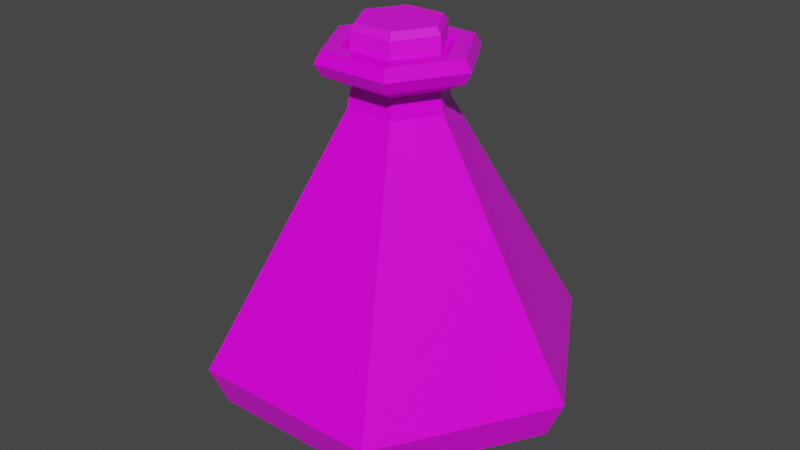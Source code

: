 # Source: Blue_Potion_6.blend  (saved by Blender 2.91.10; exported with 4.5.12 LTS)
import bpy
from mathutils import Matrix  # noqa: F401  (used for matrix-valued properties, if any)

bpy.ops.wm.read_factory_settings(use_empty=True)
scene = bpy.context.scene
scene.name = 'Scene'

# ---- collections
col_collection = bpy.data.collections.new('Collection'); scene.collection.children.link(col_collection)

# ---- images (referenced by path relative to the original .blend; pixels are not part of the script)
import os
ASSET_DIR = os.environ.get("B2B_ASSET_DIR", "")  # directory of the original .blend (textures are referenced by path, not embedded)
HERE = os.path.dirname(os.path.abspath(__file__))  # packed textures are extracted next to this script under _unpacked/

def load_image(name, relpath, width, height, colorspace="sRGB"):
    """Load a texture the original file referenced (path relative to the .blend, or extracted next to this script)."""
    p = next((c for c in (os.path.join(HERE, relpath), os.path.join(ASSET_DIR, relpath)) if relpath and os.path.exists(c)), "")
    if p:
        img = bpy.data.images.load(p, check_existing=True)
        img.name = name
    else:  # same state as the original file: an image datablock whose file is absent (Cycles renders it pink)
        img = bpy.data.images.new(name, width, height)
        img.source = "FILE"
        img.filepath = "//" + (relpath or name)
    img.colorspace_settings.name = colorspace
    return img
img_color_png_013 = load_image('Color.png.013', 'Color.png', 1024, 1024, 'sRGB')

# ---- materials (node trees are filled in below, after node groups)
mat_rhigh_013 = bpy.data.materials.new('RHIGH.013')
mat_rhigh_013.use_transparent_shadow = False
mat_rlow_013 = bpy.data.materials.new('RLOW.013')
mat_rlow_013.use_transparent_shadow = False

# ---- material node trees
mat_rhigh_013.use_nodes = True; mat_rhigh_013.node_tree.nodes.clear()
_N = mat_rhigh_013.node_tree.nodes; _L = mat_rhigh_013.node_tree.links
n0 = _N.new('ShaderNodeBsdfPrincipled'); n0.name = 'Principled BSDF'; n0.location = (10, 300)
n0.distribution = 'GGX'
n0.subsurface_method = 'BURLEY'
n0.inputs[2].default_value = 0.65
n0.inputs[3].default_value = 1.45
n0.inputs[27].default_value = (0.0, 0.0, 0.0, 1.0)
n0.inputs[28].default_value = 1.0
n1 = _N.new('ShaderNodeOutputMaterial'); n1.name = 'Material Output'; n1.location = (300, 300)
n2 = _N.new('ShaderNodeTexImage'); n2.name = 'Image Texture'; n2.location = (-280, 280)
n2.image = img_color_png_013
_L.new(n0.outputs[0], n1.inputs[0])
_L.new(n2.outputs[0], n0.inputs[0])
n1.is_active_output = True
mat_rlow_013.use_nodes = True; mat_rlow_013.node_tree.nodes.clear()
_N = mat_rlow_013.node_tree.nodes; _L = mat_rlow_013.node_tree.links
n0 = _N.new('ShaderNodeBsdfPrincipled'); n0.name = 'Principled BSDF'; n0.location = (10, 300)
n0.distribution = 'GGX'
n0.subsurface_method = 'BURLEY'
n0.inputs[2].default_value = 0.3
n0.inputs[3].default_value = 1.45
n0.inputs[27].default_value = (0.0, 0.0, 0.0, 1.0)
n0.inputs[28].default_value = 1.0
n1 = _N.new('ShaderNodeOutputMaterial'); n1.name = 'Material Output'; n1.location = (300, 300)
n2 = _N.new('ShaderNodeTexImage'); n2.name = 'Image Texture'; n2.location = (-280, 280)
n2.image = img_color_png_013
_L.new(n0.outputs[0], n1.inputs[0])
_L.new(n2.outputs[0], n0.inputs[0])
n1.is_active_output = True

# ---- world
world_world = bpy.data.worlds.new('World'); scene.world = world_world
world_world.use_nodes = True; world_world.node_tree.nodes.clear()
_N = world_world.node_tree.nodes; _L = world_world.node_tree.links
n0 = _N.new('ShaderNodeOutputWorld'); n0.name = 'World Output'; n0.location = (300, 300)
n1 = _N.new('ShaderNodeBackground'); n1.name = 'Background'; n1.location = (10, 300)
n1.inputs[0].default_value = (0.05088, 0.05088, 0.05088, 1.0)
_L.new(n1.outputs[0], n0.inputs[0])
n0.is_active_output = True
world_world.color = (0.05088, 0.05088, 0.05088)
world_world.use_sun_shadow = False
world_world.sun_shadow_jitter_overblur = 0.0

# ---- meshes
me_cylinder_010 = bpy.data.meshes.new('Cylinder.010')
me_cylinder_010.from_pydata([(-0.01098, 0.01865, 0.1409), (-0.01219, 0.02074, 0.1373), (-0.0218, -9.142e-05, 0.1409), (-0.02421, -9.142e-05, 0.1373), (-0.01098, -0.01884, 0.1409), (-0.01219, -0.02092, 0.1373), (0.01066, -0.01884, 0.1409), (0.01187, -0.02092, 0.1373), (0.02149, -9.14e-05, 0.1409), (0.0239, -9.14e-05, 0.1373), (0.01066, 0.01865, 0.1409), (0.01187, 0.02074, 0.1373), (-0.01219, 0.02074, 0.1226), (-0.02421, -9.142e-05, 0.1226), (0.01187, 0.02074, 0.1226), (-0.01219, -0.02092, 0.1226), (0.01187, -0.02092, 0.1226), (0.0239, -9.141e-05, 0.1226), (-0.0182, -0.01051, 0.1226), (0.01788, 0.01033, 0.1226), (-0.02968, 0.05143, -0.07122), (0.02969, 0.05143, -0.07122), (0.05938, 3.187e-06, -0.07122), (0.02969, -0.05142, -0.07122), (-0.02968, -0.05142, -0.07122), (-0.05054, 0.08755, -0.02829), (-0.05937, 3.183e-06, -0.07122), (0.05055, 0.08755, -0.02829), (0.1011, 3.177e-06, -0.02829), (0.02071, 0.03588, 0.1237), (-0.04144, -3.754e-06, 0.1237), (0.05055, -0.08755, -0.02829), (0.02071, -0.03589, 0.1237), (-0.05054, -0.08755, -0.02829), (-0.02072, -0.03589, 0.1237), (-0.1011, 3.154e-06, -0.02829), (0.04143, -3.744e-06, 0.1237), (-0.09236, 3.166e-06, -0.04897), (-0.02072, 0.03588, 0.1237), (-0.04618, -0.07999, -0.04897), (-0.038, -3.751e-06, 0.1298), (-0.019, -0.0329, 0.1298), (0.01899, -0.0329, 0.1298), (0.03798, -3.749e-06, 0.1298), (0.01899, 0.0329, 0.1298), (-0.019, 0.0329, 0.1298), (-0.019, 0.0329, 0.1176), (0.01899, 0.0329, 0.1176), (0.03798, -3.747e-06, 0.1176), (0.01899, -0.0329, 0.1176), (-0.019, -0.0329, 0.1176), (-0.038, -3.751e-06, 0.1176), (-0.02411, -3.751e-06, 0.1108), (-0.01206, -0.02088, 0.1108), (0.01205, -0.02088, 0.1108), (0.0241, -3.746e-06, 0.1108), (0.01205, 0.02087, 0.1108), (-0.01206, 0.02087, 0.1108), (-0.01303, 0.02257, 0.1004), (0.01304, 0.02257, 0.1004), (0.02607, 3.186e-06, 0.1004), (0.01304, -0.02257, 0.1004), (-0.01303, -0.02257, 0.1004), (-0.02606, 3.183e-06, 0.1004), (-0.02873, -3.749e-06, 0.1298), (-0.01437, -0.02488, 0.1298), (0.01435, -0.02488, 0.1298), (0.02871, -3.747e-06, 0.1298), (0.01435, 0.02487, 0.1298), (-0.01437, 0.02487, 0.1298), (-0.02337, -3.749e-06, 0.1256), (-0.01169, -0.02024, 0.1256), (0.01168, -0.02024, 0.1256), (0.02336, -3.746e-06, 0.1256), (0.01168, 0.02023, 0.1256), (-0.01169, 0.02023, 0.1256), (0.04619, -0.07999, -0.04897), (0.09237, 3.181e-06, -0.04897), (0.04619, 0.08, -0.04897), (-0.04618, 0.08, -0.04897)], [], [(1, 3, 2, 0), (3, 5, 4, 2), (5, 7, 6, 4), (7, 9, 8, 6), (9, 11, 10, 8), (11, 1, 0, 10), (0, 2, 4, 6, 8, 10), (1, 12, 13, 3), (5, 15, 16, 7), (11, 14, 12, 1), (9, 17, 19, 14, 11), (7, 16, 17, 9), (3, 13, 18, 15, 5), (61, 31, 28, 60), (77, 28, 31, 76), (22, 77, 76, 23), (76, 31, 33, 39), (26, 37, 79, 20), (50, 49, 32, 34), (59, 27, 25, 58), (63, 35, 33, 62), (60, 28, 27, 59), (39, 33, 35, 37), (79, 25, 27, 78), (20, 21, 22, 23, 24, 26), (55, 56, 47, 48), (53, 54, 49, 50), (54, 55, 48, 49), (52, 53, 50, 51), (56, 57, 46, 47), (34, 32, 42, 41), (58, 25, 35, 63), (46, 51, 30, 38), (30, 34, 41, 40), (29, 38, 45, 44), (36, 29, 44, 43), (47, 46, 38, 29), (60, 59, 56, 55), (51, 50, 34, 30), (38, 30, 40, 45), (48, 47, 29, 36), (32, 36, 43, 42), (49, 48, 36, 32), (63, 62, 53, 52), (57, 52, 51, 46), (59, 58, 57, 56), (58, 63, 52, 57), (62, 61, 54, 53), (23, 76, 39, 24), (61, 60, 55, 54), (25, 27, 28, 31, 33, 35), (20, 79, 78, 21), (24, 39, 37, 26), (78, 27, 28, 77), (21, 78, 77, 22), (42, 43, 67, 66), (45, 40, 64, 69), (41, 42, 66, 65), (43, 44, 68, 67), (44, 45, 69, 68), (40, 41, 65, 64), (64, 65, 71, 70), (67, 68, 74, 73), (65, 66, 72, 71), (68, 69, 75, 74), (66, 67, 73, 72), (69, 64, 70, 75), (62, 33, 31, 61), (37, 35, 25, 79)])
me_cylinder_010.polygons.foreach_set('material_index', [0, 0, 0, 0, 0, 0, 0, 0, 0, 0, 0, 0, 0, 1, 1, 1, 1, 1, 1, 1, 1, 1, 1, 1, 1, 1, 1, 1, 1, 1, 1, 1, 1, 1, 1, 1, 1, 1, 1, 1, 1, 1, 1, 1, 1, 1, 1, 1, 1, 1, 1, 1, 1, 1, 1, 1, 1, 1, 1, 1, 1, 1, 1, 1, 1, 1, 1, 1, 1])
_uv = me_cylinder_010.uv_layers.new(name='UVMap')
_uv.uv.foreach_set('vector', [0.7247, 0.9856, 0.7247, 0.9856, 0.7247, 0.9855, 0.7247, 0.9855, 0.7247, 0.9856, 0.7246, 0.9856, 0.7247, 0.9855, 0.7247, 0.9855, 0.7246, 0.9856, 0.7246, 0.9856, 0.7246, 0.9855, 0.7246, 0.9855, 0.7246, 0.9856, 0.7246, 0.9856, 0.7246, 0.9855, 0.7246, 0.9855, 0.7246, 0.9856, 0.7245, 0.9856, 0.7245, 0.9855, 0.7246, 0.9855, 0.7245, 0.9856, 0.7245, 0.9856, 0.7245, 0.9855, 0.7245, 0.9855, 0.7247, 0.9855, 0.7247, 0.9855, 0.7247, 0.9855, 0.7247, 0.9854, 0.7246, 0.9855, 0.7246, 0.9855, 0.7247, 0.9856, 0.7247, 0.9856, 0.7247, 0.9856, 0.7247, 0.9856, 0.7246, 0.9856, 0.7246, 0.9856, 0.7246, 0.9856, 0.7246, 0.9856, 0.7245, 0.9856, 0.7245, 0.9856, 0.7245, 0.9856, 0.7245, 0.9856, 0.7246, 0.9856, 0.7246, 0.9856, 0.7246, 0.9856, 0.7245, 0.9856, 0.7245, 0.9856, 0.7246, 0.9856, 0.7246, 0.9856, 0.7246, 0.9856, 0.7246, 0.9856, 0.7247, 0.9856, 0.7247, 0.9856, 0.7247, 0.9856, 0.7246, 0.9856, 0.7246, 0.9856, 0.5835, 0.9876, 0.5835, 0.9876, 0.5835, 0.9876, 0.5835, 0.9876, 0.5838, 0.9877, 0.5838, 0.9877, 0.5837, 0.9876, 0.5837, 0.9876, 0.5838, 0.9877, 0.5838, 0.9877, 0.5837, 0.9876, 0.5837, 0.9876, 0.5837, 0.9876, 0.5837, 0.9876, 0.5837, 0.9877, 0.5837, 0.9877, 0.5837, 0.9877, 0.5837, 0.9877, 0.5837, 0.9878, 0.5837, 0.9878, 0.5836, 0.9879, 0.5837, 0.9879, 0.5837, 0.9879, 0.5836, 0.9879, 0.5835, 0.9876, 0.5835, 0.9876, 0.5835, 0.9876, 0.5835, 0.9876, 0.5835, 0.9876, 0.5835, 0.9876, 0.5835, 0.9876, 0.5835, 0.9876, 0.5835, 0.9876, 0.5835, 0.9876, 0.5835, 0.9876, 0.5835, 0.9876, 0.5837, 0.9877, 0.5837, 0.9877, 0.5837, 0.9877, 0.5837, 0.9877, 0.5837, 0.9878, 0.5837, 0.9878, 0.5838, 0.9877, 0.5838, 0.9877, 0.5837, 0.9878, 0.5838, 0.9877, 0.5838, 0.9877, 0.5837, 0.9876, 0.5837, 0.9877, 0.5837, 0.9877, 0.5837, 0.9879, 0.5838, 0.9879, 0.5838, 0.9879, 0.5837, 0.9879, 0.5836, 0.9879, 0.5837, 0.9879, 0.5837, 0.9879, 0.5836, 0.9879, 0.5837, 0.9879, 0.5837, 0.9879, 0.5837, 0.9879, 0.5837, 0.9879, 0.5836, 0.9879, 0.5836, 0.9879, 0.5836, 0.9879, 0.5836, 0.9879, 0.5838, 0.9879, 0.5838, 0.9879, 0.5838, 0.9879, 0.5838, 0.9879, 0.5836, 0.9879, 0.5837, 0.9879, 0.5837, 0.9879, 0.5836, 0.9879, 0.5835, 0.9876, 0.5835, 0.9876, 0.5835, 0.9876, 0.5835, 0.9876, 0.5835, 0.9879, 0.5836, 0.9879, 0.5836, 0.9879, 0.5835, 0.9879, 0.5836, 0.9879, 0.5836, 0.9879, 0.5836, 0.9879, 0.5836, 0.9879, 0.5838, 0.9879, 0.5838, 0.9879, 0.5838, 0.9879, 0.5838, 0.9879, 0.5837, 0.9879, 0.5838, 0.9879, 0.5838, 0.9879, 0.5837, 0.9879, 0.5838, 0.9879, 0.5838, 0.9879, 0.5838, 0.9879, 0.5838, 0.9879, 0.5837, 0.9879, 0.5838, 0.9879, 0.5838, 0.9879, 0.5837, 0.9879, 0.5836, 0.9879, 0.5836, 0.9879, 0.5836, 0.9879, 0.5836, 0.9879, 0.5835, 0.9879, 0.5836, 0.9879, 0.5836, 0.9879, 0.5835, 0.9879, 0.5837, 0.9879, 0.5838, 0.9879, 0.5838, 0.9879, 0.5837, 0.9879, 0.5837, 0.9879, 0.5837, 0.9879, 0.5837, 0.9879, 0.5837, 0.9879, 0.5837, 0.9879, 0.5837, 0.9879, 0.5837, 0.9879, 0.5837, 0.9879, 0.5836, 0.9879, 0.5836, 0.9879, 0.5836, 0.9879, 0.5836, 0.9879, 0.5835, 0.9879, 0.5836, 0.9879, 0.5836, 0.9879, 0.5835, 0.9879, 0.5838, 0.9879, 0.5838, 0.9879, 0.5838, 0.9879, 0.5838, 0.9879, 0.5835, 0.9879, 0.5836, 0.9879, 0.5836, 0.9879, 0.5835, 0.9879, 0.5836, 0.9879, 0.5837, 0.9879, 0.5837, 0.9879, 0.5836, 0.9879, 0.5837, 0.9876, 0.5837, 0.9876, 0.5837, 0.9877, 0.5837, 0.9877, 0.5837, 0.9879, 0.5837, 0.9879, 0.5837, 0.9879, 0.5837, 0.9879, 0.5837, 0.9878, 0.5838, 0.9877, 0.5838, 0.9877, 0.5837, 0.9876, 0.5837, 0.9877, 0.5837, 0.9877, 0.5837, 0.9878, 0.5837, 0.9878, 0.5838, 0.9877, 0.5838, 0.9877, 0.5837, 0.9877, 0.5837, 0.9877, 0.5837, 0.9877, 0.5837, 0.9877, 0.5838, 0.9877, 0.5838, 0.9877, 0.5838, 0.9877, 0.5838, 0.9877, 0.5838, 0.9877, 0.5838, 0.9877, 0.5838, 0.9877, 0.5838, 0.9877, 0.5837, 0.9879, 0.5837, 0.9879, 0.5837, 0.9879, 0.5837, 0.9879, 0.5835, 0.9879, 0.5836, 0.9879, 0.5836, 0.9879, 0.5835, 0.9879, 0.5836, 0.9879, 0.5837, 0.9879, 0.5837, 0.9879, 0.5836, 0.9879, 0.5837, 0.9879, 0.5838, 0.9879, 0.5838, 0.9879, 0.5837, 0.9879, 0.5838, 0.9879, 0.5838, 0.9879, 0.5838, 0.9879, 0.5838, 0.9879, 0.5836, 0.9879, 0.5836, 0.9879, 0.5836, 0.9879, 0.5836, 0.9879, 0.5836, 0.9879, 0.5836, 0.9879, 0.5836, 0.9879, 0.5836, 0.9879, 0.5837, 0.9879, 0.5838, 0.9879, 0.5838, 0.9879, 0.5837, 0.9879, 0.5836, 0.9879, 0.5837, 0.9879, 0.5837, 0.9879, 0.5836, 0.9879, 0.5838, 0.9879, 0.5838, 0.9879, 0.5838, 0.9879, 0.5838, 0.9879, 0.5837, 0.9879, 0.5837, 0.9879, 0.5837, 0.9879, 0.5837, 0.9879, 0.5835, 0.9879, 0.5836, 0.9879, 0.5836, 0.9879, 0.5835, 0.9879, 0.5835, 0.9876, 0.5835, 0.9876, 0.5835, 0.9876, 0.5835, 0.9876, 0.5837, 0.9877, 0.5837, 0.9877, 0.5837, 0.9878, 0.5837, 0.9878])
me_cylinder_010.materials.append(mat_rhigh_013)
me_cylinder_010.materials.append(mat_rlow_013)
me_cylinder_010.use_remesh_fix_poles = True
me_cylinder_010.use_remesh_preserve_attributes = False
me_cylinder_010.use_mirror_vertex_groups = False
me_cylinder_010.update()

# ---- objects
ob_blue_potion_6 = bpy.data.objects.new('Blue_Potion_6', me_cylinder_010)

# ---- transforms, parenting, visibility, modifiers, constraints
ob_blue_potion_6.location = (0.0, 0.0, 0.0)
ob_blue_potion_6.lineart.crease_threshold = 0.0

# ---- collection membership
col_collection.objects.link(ob_blue_potion_6)

# ---- scene / render settings (as saved in the file)
scene.frame_start = 1; scene.frame_end = 250; scene.frame_set(1)
scene.render.engine = 'BLENDER_EEVEE_NEXT'
scene.cycles.use_denoising = False
scene.cycles.samples = 128
scene.cycles.sampling_pattern = 'TABULATED_SOBOL'
scene.cycles.use_adaptive_sampling = False
scene.cycles.use_light_tree = False
scene.view_settings.view_transform = 'Filmic'
bpy.context.view_layer.update()

# ---- added for rendering (the .blend has no active camera and no usable light): camera, sun
cam_auto = bpy.data.cameras.new('AutoCamera')
cam_auto.lens = 50.0
cam_auto.sensor_width = 36.0
cam_auto.clip_end = 1000.0
ob_auto_camera = bpy.data.objects.new('AutoCamera', cam_auto)
scene.collection.objects.link(ob_auto_camera)
ob_auto_camera.location = (0.315851, -0.379012, 0.28752)
ob_auto_camera.rotation_euler = (1.09748, -7.21219e-08, 0.694738)
scene.camera = ob_auto_camera
light_auto_sun = bpy.data.lights.new('AutoSun', 'SUN')
light_auto_sun.energy = 3.0
light_auto_sun.angle = 0.0523599
ob_auto_sun = bpy.data.objects.new('AutoSun', light_auto_sun)
scene.collection.objects.link(ob_auto_sun)
ob_auto_sun.rotation_euler = (0.872665, 0.174533, 0.523599)
bpy.context.view_layer.update()
